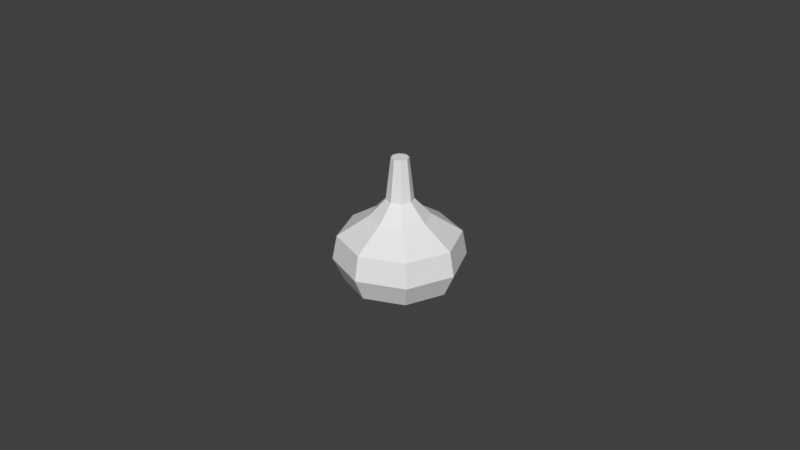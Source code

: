 # Source: Alho.blend  (saved by Blender 2.79.0; exported with 4.5.12 LTS)
import bpy
from mathutils import Matrix  # noqa: F401  (used for matrix-valued properties, if any)

bpy.ops.wm.read_factory_settings(use_empty=True)
scene = bpy.context.scene
scene.name = 'Scene'

# ---- collections
col_collection_1 = bpy.data.collections.new('Collection 1'); scene.collection.children.link(col_collection_1)

# ---- world
world_world = bpy.data.worlds.new('World'); scene.world = world_world
world_world.color = (0.05088, 0.05088, 0.05088)
world_world.use_sun_shadow = False
world_world.sun_shadow_jitter_overblur = 0.0
world_world.cycles.sampling_method = 'MANUAL'

# ---- meshes
me_cylinder = bpy.data.meshes.new('Cylinder')
me_cylinder.from_pydata([(0.005843, -3.378e-10, 0.0006832), (0.004131, -0.004131, 0.0006832), (-9.228e-10, -0.005843, 0.0006832), (-8.742e-10, -1.863e-09, -1.49e-08), (-6.209e-10, 0.0, 0.04332), (0.01857, -8.12e-10, 0.01896), (0.02, -8.742e-10, 0.0115), (0.01672, -7.499e-10, 0.004382), (0.01313, -0.01313, 0.01896), (0.01414, -0.01414, 0.0115), (0.01182, -0.01182, 0.004382), (-1.665e-09, -0.01857, 0.01896), (-1.748e-09, -0.02, 0.0115), (-1.557e-09, -0.01672, 0.004382), (0.002659, -2.172e-10, 0.04332), (0.004149, -2.927e-10, 0.0303), (0.009159, -4.712e-10, 0.02507), (0.00188, -0.00188, 0.04332), (0.002934, -0.002934, 0.0303), (0.006476, -0.006476, 0.02507), (-7.372e-10, -0.002659, 0.04332), (-7.286e-10, -0.004149, 0.0303), (-1.11e-09, -0.009159, 0.02507)], [], [(14, 4, 17), (4, 20, 17), (3, 0, 1), (2, 3, 1), (1, 10, 13, 2), (10, 9, 12, 13), (9, 8, 11, 12), (0, 7, 10, 1), (7, 6, 9, 10), (6, 5, 8, 9), (8, 19, 22, 11), (19, 18, 21, 22), (18, 17, 20, 21), (5, 16, 19, 8), (16, 15, 18, 19), (15, 14, 17, 18)])
_uv = me_cylinder.uv_layers.new(name='UVMap')
_uv.uv.foreach_set('vector', [0.09643, 0.964, 0.04183, 0.9809, 0.06846, 0.9303, 0.04183, 0.9809, 0.02489, 0.9263, 0.06846, 0.9303, 0.9816, 0.02045, 0.9778, 0.1502, 0.8918, 0.1093, 0.8512, 0.02144, 0.9816, 0.02045, 0.8918, 0.1093, 0.8918, 0.1093, 0.7433, 0.2671, 0.5924, 0.06423, 0.8512, 0.02144, 0.7433, 0.2671, 0.6505, 0.3613, 0.4453, 0.1581, 0.5924, 0.06423, 0.6505, 0.3613, 0.5596, 0.4516, 0.3468, 0.2915, 0.4453, 0.1581, 0.9778, 0.1502, 0.9511, 0.3986, 0.7433, 0.2671, 0.8918, 0.1093, 0.9511, 0.3986, 0.8726, 0.5515, 0.6505, 0.3613, 0.7433, 0.2671, 0.8726, 0.5515, 0.7452, 0.6652, 0.5596, 0.4516, 0.6505, 0.3613, 0.5596, 0.4516, 0.4127, 0.6062, 0.2875, 0.5252, 0.3468, 0.2915, 0.4127, 0.6062, 0.2933, 0.7247, 0.2353, 0.6773, 0.2875, 0.5252, 0.2933, 0.7247, 0.06846, 0.9303, 0.03558, 0.8979, 0.2353, 0.6773, 0.7452, 0.6652, 0.493, 0.7429, 0.4127, 0.6062, 0.5596, 0.4516, 0.493, 0.7429, 0.3335, 0.7861, 0.2933, 0.7247, 0.4127, 0.6062, 0.3335, 0.7861, 0.09643, 0.964, 0.06846, 0.9303, 0.2933, 0.7247])
me_cylinder.use_remesh_preserve_volume = False
me_cylinder.use_remesh_preserve_attributes = False
me_cylinder.use_mirror_vertex_groups = False
me_cylinder.update()

# ---- objects
ob_alho = bpy.data.objects.new('Alho', me_cylinder)

# ---- transforms, parenting, visibility, modifiers, constraints
ob_alho.location = (0.0, 0.0, 0.0)
ob_alho.lineart.crease_threshold = 0.0
_m = ob_alho.modifiers.new('Mirror', 'MIRROR')
_m.use_axis = (True, True, False)
_m.use_clip = True

# ---- collection membership
col_collection_1.objects.link(ob_alho)

# ---- scene / render settings (as saved in the file)
scene.frame_start = 1; scene.frame_end = 250; scene.frame_set(1)
scene.render.engine = 'BLENDER_EEVEE_NEXT'
scene.render.resolution_percentage = 50
scene.render.dither_intensity = 0.0
scene.cycles.use_denoising = False
scene.cycles.samples = 128
scene.cycles.sampling_pattern = 'TABULATED_SOBOL'
scene.cycles.use_adaptive_sampling = False
scene.cycles.use_light_tree = False
scene.cycles.blur_glossy = 0.0
scene.cycles.sample_clamp_indirect = 0.0
scene.view_settings.view_transform = 'Standard'
bpy.context.view_layer.update()

# ---- added for rendering (the .blend has no active camera and no usable light): camera, sun
cam_auto = bpy.data.cameras.new('AutoCamera')
cam_auto.lens = 50.0
cam_auto.sensor_width = 36.0
cam_auto.clip_end = 1000.0
ob_auto_camera = bpy.data.objects.new('AutoCamera', cam_auto)
scene.collection.objects.link(ob_auto_camera)
ob_auto_camera.location = (0.185045, -0.222054, 0.169695)
ob_auto_camera.rotation_euler = (1.09748, -7.21219e-08, 0.694738)
scene.camera = ob_auto_camera
light_auto_sun = bpy.data.lights.new('AutoSun', 'SUN')
light_auto_sun.energy = 3.0
light_auto_sun.angle = 0.0523599
ob_auto_sun = bpy.data.objects.new('AutoSun', light_auto_sun)
scene.collection.objects.link(ob_auto_sun)
ob_auto_sun.rotation_euler = (0.872665, 0.174533, 0.523599)
bpy.context.view_layer.update()
